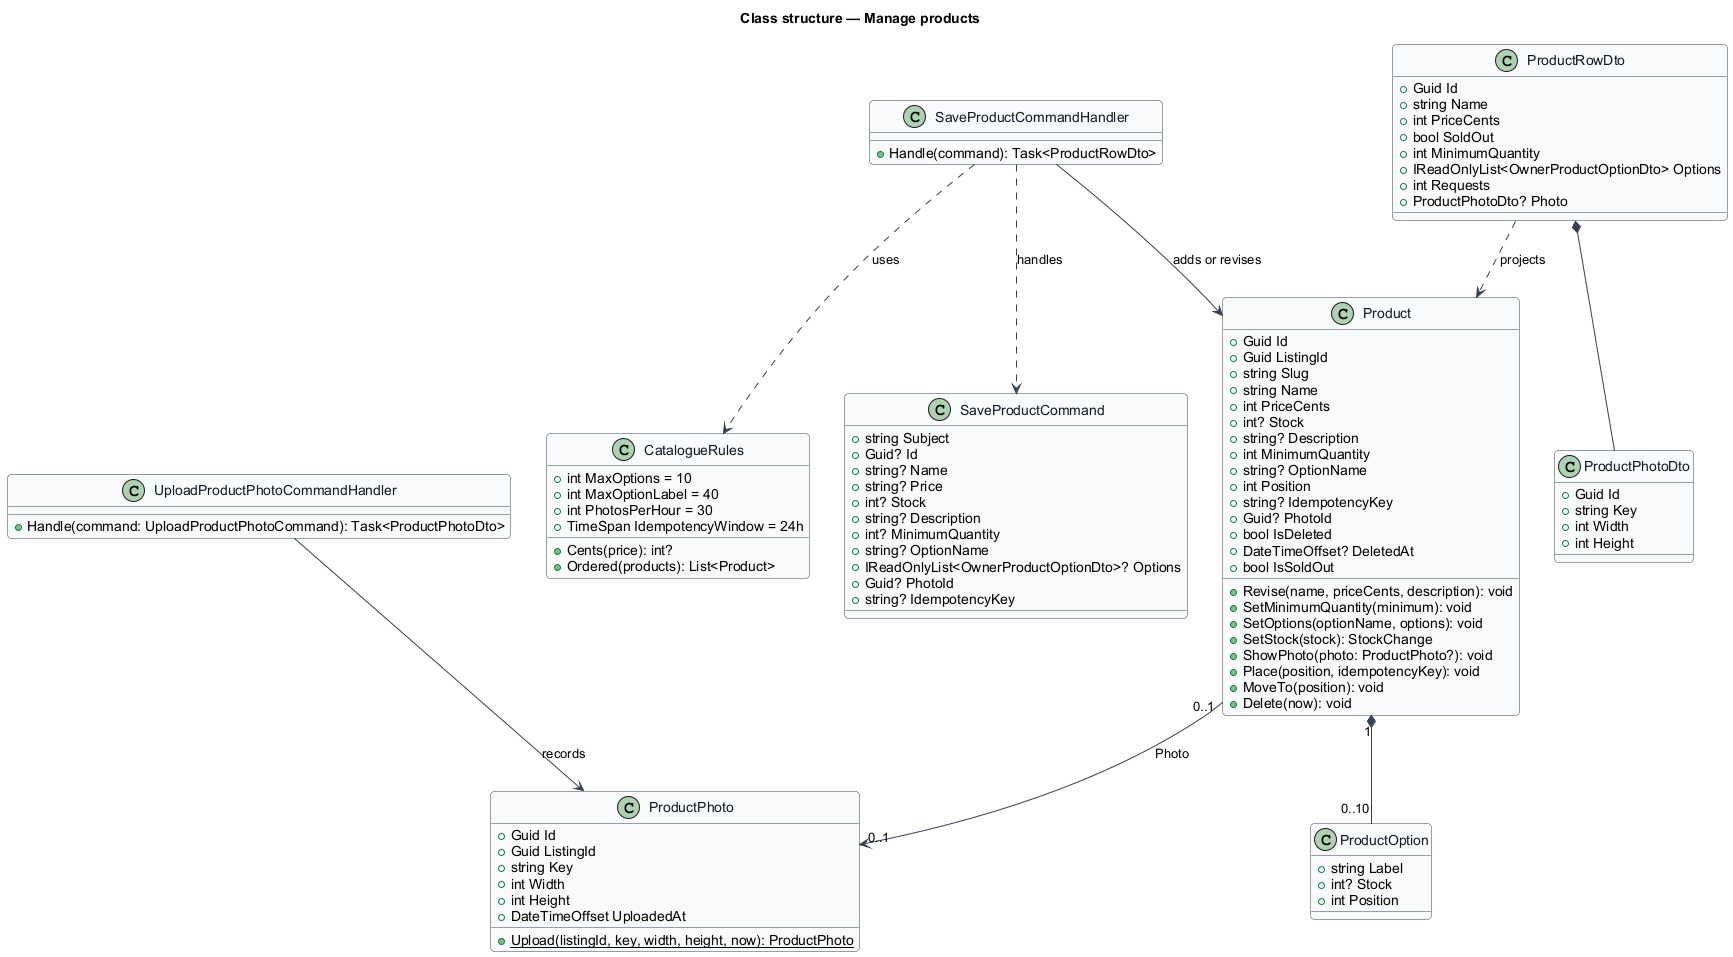

The diagram above was rendered by PlantUML. Its source (embedded in the PNG):
@startuml
' --- shared skin header ---
skinparam backgroundColor #FFFFFF
skinparam shadowing false
skinparam roundcorner 8
skinparam defaultFontName Arial
skinparam ArrowColor #344054
skinparam class {
  BorderColor #344054
  FontColor #101828
  BackgroundColor #F9FAFB
}
' --------------------------
title Class structure — Manage products

class Product {
  +Guid Id
  +Guid ListingId
  +string Slug
  +string Name
  +int PriceCents
  +int? Stock
  +string? Description
  +int MinimumQuantity
  +string? OptionName
  +int Position
  +string? IdempotencyKey
  +Guid? PhotoId
  +bool IsDeleted
  +DateTimeOffset? DeletedAt
  +bool IsSoldOut
  +Revise(name, priceCents, description): void
  +SetMinimumQuantity(minimum): void
  +SetOptions(optionName, options): void
  +SetStock(stock): StockChange
  +ShowPhoto(photo: ProductPhoto?): void
  +Place(position, idempotencyKey): void
  +MoveTo(position): void
  +Delete(now): void
}

class ProductOption {
  +string Label
  +int? Stock
  +int Position
}

class ProductPhoto {
  +Guid Id
  +Guid ListingId
  +string Key
  +int Width
  +int Height
  +DateTimeOffset UploadedAt
  +{static} Upload(listingId, key, width, height, now): ProductPhoto
}

class SaveProductCommand {
  +string Subject
  +Guid? Id
  +string? Name
  +string? Price
  +int? Stock
  +string? Description
  +int? MinimumQuantity
  +string? OptionName
  +IReadOnlyList<OwnerProductOptionDto>? Options
  +Guid? PhotoId
  +string? IdempotencyKey
}

class SaveProductCommandHandler {
  +Handle(command): Task<ProductRowDto>
}

class UploadProductPhotoCommandHandler {
  +Handle(command: UploadProductPhotoCommand): Task<ProductPhotoDto>
}

class CatalogueRules {
  +int MaxOptions = 10
  +int MaxOptionLabel = 40
  +int PhotosPerHour = 30
  +TimeSpan IdempotencyWindow = 24h
  +Cents(price): int?
  +Ordered(products): List<Product>
}

class ProductRowDto {
  +Guid Id
  +string Name
  +int PriceCents
  +bool SoldOut
  +int MinimumQuantity
  +IReadOnlyList<OwnerProductOptionDto> Options
  +int Requests
  +ProductPhotoDto? Photo
}

class ProductPhotoDto {
  +Guid Id
  +string Key
  +int Width
  +int Height
}

Product "1" *-- "0..10" ProductOption
Product "0..1" --> "0..1" ProductPhoto : Photo
SaveProductCommandHandler ..> SaveProductCommand : handles
SaveProductCommandHandler ..> CatalogueRules : uses
SaveProductCommandHandler --> Product : adds or revises
UploadProductPhotoCommandHandler --> ProductPhoto : records
ProductRowDto ..> Product : projects
ProductRowDto *-- ProductPhotoDto
@enduml